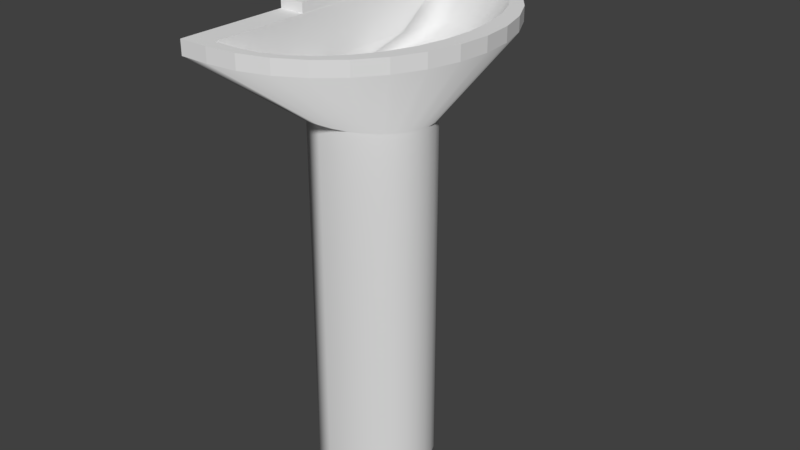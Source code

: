 # Source: Sink.blend  (saved by Blender 2.78.0; exported with 4.5.12 LTS)
import bpy
from mathutils import Matrix  # noqa: F401  (used for matrix-valued properties, if any)

bpy.ops.wm.read_factory_settings(use_empty=True)
scene = bpy.context.scene
scene.name = 'Scene'

# ---- collections
col_collection_1 = bpy.data.collections.new('Collection 1'); scene.collection.children.link(col_collection_1)

# ---- materials (node trees are filled in below, after node groups)
mat_sinktex = bpy.data.materials.new('SinkTex')
mat_sinktex.alpha_threshold = 0.0
mat_sinktex.use_transparent_shadow = False
mat_sinktex.roughness = 0.5
mat_taptex = bpy.data.materials.new('TapTex')
mat_taptex.alpha_threshold = 0.0
mat_taptex.use_transparent_shadow = False
mat_taptex.roughness = 0.5

# ---- material node trees

# ---- world
world_world = bpy.data.worlds.new('World'); scene.world = world_world
world_world.color = (0.05088, 0.05088, 0.05088)
world_world.use_sun_shadow = False
world_world.sun_shadow_jitter_overblur = 0.0
world_world.cycles.sampling_method = 'MANUAL'

# ---- meshes
me_circle = bpy.data.meshes.new('Circle')
me_circle.from_pydata([(-0.3841, 72.13, 0.0), (-19.89, 72.12, 0.0), (97.69, 14.07, 48.87), (99.62, 8.358e-05, 48.87), (97.69, -14.07, 48.87), (92.0, -27.6, 48.87), (82.76, -40.08, 48.87), (70.33, -51.01, 48.87), (55.17, -59.98, 48.87), (37.88, -66.64, 48.87), (19.12, -70.75, 48.87), (-0.3841, -72.13, 48.87), (-19.89, -72.12, 48.87), (-19.89, 72.12, 48.87), (-0.3841, 72.13, 48.87), (-19.89, -72.12, 0.0), (-0.3841, -72.13, 0.0), (19.12, -70.75, 0.0), (37.88, -66.64, 0.0), (55.17, -59.98, 0.0), (70.33, -51.01, 0.0), (82.76, -40.08, 0.0), (92.0, -27.6, 0.0), (97.69, -14.07, 0.0), (99.62, 8.358e-05, 0.0), (97.69, 14.07, 0.0), (92.0, 27.6, 0.0), (82.76, 40.08, 0.0), (70.33, 51.01, 0.0), (55.17, 59.98, 0.0), (37.88, 66.64, 0.0), (19.12, 70.75, 0.0), (92.0, 27.6, 48.87), (82.76, 40.08, 48.87), (70.33, 51.01, 48.87), (55.17, 59.98, 48.87), (37.88, 66.64, 48.87), (19.12, 70.75, 48.87), (173.5, 39.26, 59.54), (177.4, 0.0001426, 59.54), (173.5, -39.26, 59.54), (162.1, -77.02, 59.54), (143.5, -111.8, 59.54), (118.5, -142.3, 59.54), (87.97, -167.3, 59.54), (53.18, -185.9, 59.54), (15.42, -197.4, 59.54), (-23.84, -201.3, 59.54), (-63.1, -201.2, 59.54), (-63.1, 201.2, 59.54), (-23.84, 201.3, 59.54), (162.1, 77.02, 59.54), (143.5, 111.8, 59.54), (118.5, 142.3, 59.54), (87.97, 167.3, 59.54), (53.18, 185.9, 59.54), (15.42, 197.4, 59.54), (173.5, 39.26, 61.47), (177.4, 0.0001426, 61.47), (173.5, -39.26, 61.47), (162.1, -77.02, 61.47), (143.5, -111.8, 61.47), (118.5, -142.3, 61.47), (87.97, -167.3, 61.47), (53.18, -185.9, 61.47), (15.42, -197.4, 61.47), (-23.84, -201.3, 61.47), (-63.1, -201.2, 61.47), (-63.1, 201.2, 61.47), (-23.84, 201.3, 61.47), (162.1, 77.02, 61.47), (143.5, 111.8, 61.47), (118.5, 142.3, 61.47), (87.97, 167.3, 61.47), (53.18, 185.9, 61.47), (15.42, 197.4, 61.47), (150.6, 36.16, 61.47), (153.6, 0.000135, 61.47), (150.6, -36.16, 61.47), (142.0, -70.94, 61.47), (127.9, -103.0, 61.47), (109.0, -131.1, 61.47), (85.93, -154.1, 61.47), (59.61, -171.3, 61.47), (31.06, -181.8, 61.47), (1.361, -185.4, 61.47), (-28.33, -185.3, 61.47), (-28.33, 185.3, 61.47), (1.361, 185.4, 61.47), (142.0, 70.94, 61.47), (127.9, 103.0, 61.47), (109.0, 131.1, 61.47), (85.93, 154.1, 61.47), (59.61, 171.3, 61.47), (31.06, 181.8, 61.47), (127.5, 24.37, 56.8), (129.4, 0.0001054, 56.8), (127.5, -24.37, 56.8), (121.6, -47.81, 56.8), (112.2, -69.4, 56.8), (99.4, -88.33, 56.8), (83.85, -103.9, 56.8), (66.12, -115.4, 56.8), (46.88, -122.5, 56.8), (26.87, -124.9, 56.8), (-28.31, -124.9, 56.8), (-28.32, 124.9, 56.8), (26.87, 124.9, 56.8), (121.6, 47.81, 56.8), (112.2, 69.4, 56.8), (99.4, 88.33, 56.8), (83.85, 103.9, 56.8), (66.12, 115.4, 56.8), (46.88, 122.5, 56.8), (98.89, 19.94, 55.03), (100.5, 9.476e-05, 55.03), (98.89, -19.94, 55.03), (94.11, -39.12, 55.03), (86.36, -56.79, 55.03), (75.92, -72.28, 55.03), (63.2, -84.99, 55.03), (48.69, -94.43, 55.03), (32.95, -100.2, 55.03), (16.57, -102.2, 55.03), (-28.58, -102.2, 55.03), (-28.58, 102.2, 55.03), (16.57, 102.2, 55.03), (94.11, 39.12, 55.03), (86.36, 56.79, 55.03), (75.92, 72.28, 55.03), (63.2, 84.99, 55.03), (48.69, 94.43, 55.03), (32.95, 100.2, 55.03), (27.45, 8.694, 53.61), (28.16, 6.531e-05, 53.61), (27.45, -8.693, 53.61), (25.37, -17.05, 53.61), (21.99, -24.76, 53.61), (17.44, -31.51, 53.61), (11.89, -37.05, 53.61), (5.569, -41.17, 53.61), (-1.296, -43.7, 53.61), (-8.434, -44.56, 53.61), (-28.12, -44.55, 53.61), (-28.12, 44.55, 53.61), (-8.434, 44.56, 53.61), (25.37, 17.05, 53.61), (21.99, 24.76, 53.61), (17.44, 31.51, 53.61), (11.89, 37.05, 53.61), (5.568, 41.17, 53.61), (-1.296, 43.7, 53.61), (19.02, 4.71, 53.61), (19.4, 5.543e-05, 53.61), (19.02, -4.71, 53.61), (17.89, -9.239, 53.61), (16.06, -13.41, 53.61), (13.59, -17.07, 53.61), (10.59, -20.07, 53.61), (7.162, -22.3, 53.61), (3.444, -23.68, 53.61), (-0.424, -24.14, 53.61), (-11.09, -24.14, 53.61), (-11.09, 24.14, 53.61), (-0.424, 24.14, 53.61), (17.89, 9.239, 53.61), (16.06, 13.41, 53.61), (13.59, 17.07, 53.61), (10.59, 20.07, 53.61), (7.162, 22.3, 53.61), (3.444, 23.68, 53.61), (19.02, 4.71, 50.67), (19.4, 5.543e-05, 50.67), (19.02, -4.71, 50.67), (17.89, -9.239, 50.67), (16.06, -13.41, 50.67), (13.59, -17.07, 50.67), (10.59, -20.07, 50.67), (7.162, -22.3, 50.67), (3.444, -23.68, 50.67), (-0.424, -24.14, 50.67), (-11.09, -24.14, 50.67), (-11.09, 24.14, 50.67), (-0.424, 24.14, 50.67), (17.89, 9.239, 50.67), (16.06, 13.41, 50.67), (13.59, 17.07, 50.67), (10.59, 20.07, 50.67), (7.162, 22.3, 50.67), (3.444, 23.68, 50.67), (7.139, 3.868, 49.96), (7.519, -0.842, 49.96), (7.139, -5.552, 49.96), (6.01, -10.08, 49.96), (4.178, -14.25, 49.96), (1.713, -17.91, 49.96), (-1.291, -20.92, 49.96), (-4.718, -23.15, 49.96), (-8.437, -24.52, 49.96), (-12.3, -24.98, 49.96), (-17.48, -24.98, 49.96), (-17.48, 23.3, 49.96), (-12.3, 23.3, 49.96), (6.01, 8.397, 49.96), (4.178, 12.57, 49.96), (1.713, 16.23, 49.96), (-1.291, 19.23, 49.96), (-4.718, 21.46, 49.96), (-8.437, 22.84, 49.96), (23.12, 3.868, 48.9), (23.5, -0.842, 48.9), (23.12, -5.552, 48.9), (22.0, -10.08, 48.9), (20.16, -14.25, 48.9), (17.7, -17.91, 48.9), (14.69, -20.92, 48.9), (11.27, -23.15, 48.9), (7.547, -24.52, 48.9), (3.68, -24.98, 48.9), (-6.984, -24.98, 48.9), (-6.984, 23.3, 48.9), (3.68, 23.3, 48.9), (22.0, 8.397, 48.9), (20.16, 12.57, 48.9), (17.7, 16.23, 48.9), (14.69, 19.23, 48.9), (11.27, 21.46, 48.9), (7.547, 22.84, 48.9)], [], [(1, 0, 31, 30, 29, 28, 27, 26, 25, 24, 23, 22, 21, 20, 19, 18, 17, 16, 15), (13, 12, 48, 49), (27, 28, 34, 33), (20, 21, 6, 7), (28, 29, 35, 34), (21, 22, 5, 6), (1, 15, 12, 13), (29, 30, 36, 35), (22, 23, 4, 5), (0, 1, 13, 14), (15, 16, 11, 12), (30, 31, 37, 36), (23, 24, 3, 4), (16, 17, 10, 11), (31, 0, 14, 37), (24, 25, 2, 3), (17, 18, 9, 10), (25, 26, 32, 2), (18, 19, 8, 9), (26, 27, 33, 32), (19, 20, 7, 8), (6, 5, 41, 42), (35, 36, 55, 54), (14, 13, 49, 50), (7, 6, 42, 43), (36, 37, 56, 55), (8, 7, 43, 44), (37, 14, 50, 56), (9, 8, 44, 45), (2, 32, 51, 38), (10, 9, 45, 46), (3, 2, 38, 39), (32, 33, 52, 51), (11, 10, 46, 47), (4, 3, 39, 40), (33, 34, 53, 52), (12, 11, 47, 48), (5, 4, 40, 41), (34, 35, 54, 53), (45, 44, 63, 64), (38, 51, 70, 57), (53, 54, 73, 72), (46, 45, 64, 65), (39, 38, 57, 58), (54, 55, 74, 73), (47, 46, 65, 66), (40, 39, 58, 59), (55, 56, 75, 74), (48, 47, 66, 67), (41, 40, 59, 60), (56, 50, 69, 75), (49, 48, 67, 68), (42, 41, 60, 61), (50, 49, 68, 69), (43, 42, 61, 62), (51, 52, 71, 70), (44, 43, 62, 63), (52, 53, 72, 71), (63, 62, 81, 82), (71, 72, 91, 90), (64, 63, 82, 83), (57, 70, 89, 76), (72, 73, 92, 91), (65, 64, 83, 84), (58, 57, 76, 77), (73, 74, 93, 92), (66, 65, 84, 85), (59, 58, 77, 78), (74, 75, 94, 93), (67, 66, 85, 86), (60, 59, 78, 79), (75, 69, 88, 94), (68, 67, 86, 87), (61, 60, 79, 80), (69, 68, 87, 88), (62, 61, 80, 81), (70, 71, 90, 89), (81, 80, 99, 100), (89, 90, 109, 108), (82, 81, 100, 101), (90, 91, 110, 109), (83, 82, 101, 102), (76, 89, 108, 95), (91, 92, 111, 110), (84, 83, 102, 103), (77, 76, 95, 96), (92, 93, 112, 111), (85, 84, 103, 104), (78, 77, 96, 97), (93, 94, 113, 112), (86, 85, 104, 105), (79, 78, 97, 98), (94, 88, 107, 113), (87, 86, 105, 106), (80, 79, 98, 99), (88, 87, 106, 107), (99, 98, 117, 118), (107, 106, 125, 126), (100, 99, 118, 119), (108, 109, 128, 127), (101, 100, 119, 120), (109, 110, 129, 128), (102, 101, 120, 121), (95, 108, 127, 114), (110, 111, 130, 129), (103, 102, 121, 122), (96, 95, 114, 115), (111, 112, 131, 130), (104, 103, 122, 123), (97, 96, 115, 116), (112, 113, 132, 131), (105, 104, 123, 124), (98, 97, 116, 117), (113, 107, 126, 132), (106, 105, 124, 125), (117, 116, 135, 136), (132, 126, 145, 151), (125, 124, 143, 144), (118, 117, 136, 137), (126, 125, 144, 145), (119, 118, 137, 138), (127, 128, 147, 146), (120, 119, 138, 139), (128, 129, 148, 147), (121, 120, 139, 140), (114, 127, 146, 133), (129, 130, 149, 148), (122, 121, 140, 141), (115, 114, 133, 134), (130, 131, 150, 149), (123, 122, 141, 142), (116, 115, 134, 135), (131, 132, 151, 150), (124, 123, 142, 143), (135, 134, 153, 154), (150, 151, 170, 169), (143, 142, 161, 162), (136, 135, 154, 155), (151, 145, 164, 170), (144, 143, 162, 163), (137, 136, 155, 156), (145, 144, 163, 164), (138, 137, 156, 157), (146, 147, 166, 165), (139, 138, 157, 158), (147, 148, 167, 166), (140, 139, 158, 159), (133, 146, 165, 152), (148, 149, 168, 167), (141, 140, 159, 160), (134, 133, 152, 153), (149, 150, 169, 168), (142, 141, 160, 161), (153, 152, 171, 172), (168, 169, 188, 187), (161, 160, 179, 180), (154, 153, 172, 173), (169, 170, 189, 188), (162, 161, 180, 181), (155, 154, 173, 174), (170, 164, 183, 189), (163, 162, 181, 182), (156, 155, 174, 175), (164, 163, 182, 183), (157, 156, 175, 176), (165, 166, 185, 184), (158, 157, 176, 177), (166, 167, 186, 185), (159, 158, 177, 178), (152, 165, 184, 171), (167, 168, 187, 186), (160, 159, 178, 179), (171, 184, 203, 190), (186, 187, 206, 205), (179, 178, 197, 198), (172, 171, 190, 191), (187, 188, 207, 206), (180, 179, 198, 199), (173, 172, 191, 192), (188, 189, 208, 207), (181, 180, 199, 200), (174, 173, 192, 193), (189, 183, 202, 208), (182, 181, 200, 201), (175, 174, 193, 194), (183, 182, 201, 202), (176, 175, 194, 195), (184, 185, 204, 203), (177, 176, 195, 196), (185, 186, 205, 204), (178, 177, 196, 197), (204, 205, 224, 223), (197, 196, 215, 216), (190, 203, 222, 209), (205, 206, 225, 224), (198, 197, 216, 217), (191, 190, 209, 210), (206, 207, 226, 225), (199, 198, 217, 218), (192, 191, 210, 211), (207, 208, 227, 226), (200, 199, 218, 219), (193, 192, 211, 212), (208, 202, 221, 227), (201, 200, 219, 220), (194, 193, 212, 213), (202, 201, 220, 221), (195, 194, 213, 214), (203, 204, 223, 222), (196, 195, 214, 215), (222, 223, 224, 225, 226, 227, 221, 220, 219, 218, 217, 216, 215, 214, 213, 212, 211, 210, 209)])
me_circle.polygons.foreach_set('use_smooth', [0, 0, 1, 1, 1, 1, 0, 1, 1, 1, 1, 1, 1, 1, 1, 1, 1, 1, 1, 1, 1, 1, 1, 1, 1, 1, 1, 1, 1, 1, 1, 1, 1, 1, 1, 1, 1, 1, 1, 0, 0, 0, 0, 0, 0, 0, 0, 0, 0, 0, 0, 0, 0, 0, 0, 0, 0, 0, 0, 0, 0, 0, 0, 0, 0, 0, 0, 0, 0, 0, 0, 0, 0, 0, 0, 0, 0, 1, 1, 1, 1, 1, 1, 1, 1, 1, 1, 1, 1, 1, 1, 1, 1, 0, 1, 1, 1, 1, 1, 1, 1, 1, 1, 1, 1, 1, 1, 1, 1, 1, 1, 1, 1, 1, 0, 1, 1, 0, 1, 1, 1, 1, 1, 1, 1, 1, 1, 1, 1, 1, 1, 1, 1, 1, 1, 1, 1, 1, 1, 1, 1, 1, 1, 1, 1, 1, 1, 1, 1, 1, 1, 1, 1, 0, 0, 1, 0, 0, 1, 1, 0, 0, 1, 0, 1, 0, 1, 0, 1, 0, 0, 1, 1, 0, 1, 1, 0, 1, 1, 0, 1, 1, 0, 0, 1, 0, 1, 1, 1, 0, 1, 0, 0, 0, 0, 0, 0, 0, 0, 0, 0, 1, 0, 0, 1, 0, 0, 0, 0, 0, 1])
_uv = me_circle.uv_layers.new(name='UVMap')
_uv.uv.foreach_set('vector', [0.1669, 0.8343, 0.1396, 0.8343, 0.1124, 0.8322, 0.08619, 0.8259, 0.06205, 0.8158, 0.0409, 0.8021, 0.02353, 0.7854, 0.01063, 0.7664, 0.002683, 0.7457, 0.0, 0.7243, 0.002683, 0.7028, 0.01063, 0.6821, 0.02353, 0.6631, 0.0409, 0.6464, 0.06205, 0.6327, 0.08619, 0.6226, 0.1124, 0.6163, 0.1396, 0.6142, 0.1669, 0.6142, 0.926, 0.4171, 0.926, 0.197, 0.9863, 0.0, 0.9863, 0.6141, 0.2351, 0.7756, 0.2351, 0.7548, 0.3034, 0.7548, 0.3034, 0.7756, 0.1669, 0.6351, 0.1669, 0.6142, 0.2351, 0.6142, 0.2351, 0.6351, 0.2351, 0.7548, 0.2351, 0.7301, 0.3034, 0.7301, 0.3034, 0.7548, 0.3037, 0.7365, 0.3035, 0.7175, 0.3717, 0.7175, 0.3719, 0.7365, 0.6715, 0.7853, 0.6715, 0.5657, 0.7397, 0.5657, 0.7397, 0.7853, 0.2351, 0.7301, 0.2351, 0.7027, 0.3034, 0.7027, 0.3034, 0.7301, 0.3035, 0.7175, 0.3034, 0.6968, 0.3716, 0.6968, 0.3717, 0.7175, 0.2351, 0.6437, 0.2351, 0.6142, 0.3034, 0.6142, 0.3034, 0.6437, 0.1669, 0.7756, 0.1669, 0.7461, 0.2351, 0.7461, 0.2351, 0.7756, 0.2351, 0.7027, 0.2351, 0.6735, 0.3034, 0.6735, 0.3034, 0.7027, 0.3034, 0.6968, 0.3034, 0.6753, 0.3716, 0.6753, 0.3716, 0.6968, 0.1669, 0.7461, 0.1669, 0.7163, 0.2351, 0.7163, 0.2351, 0.7461, 0.2351, 0.6735, 0.2351, 0.6437, 0.3034, 0.6437, 0.3034, 0.6735, 0.3034, 0.6753, 0.3034, 0.6539, 0.3716, 0.6539, 0.3716, 0.6753, 0.1669, 0.7163, 0.1669, 0.6871, 0.2351, 0.6871, 0.2351, 0.7163, 0.3034, 0.6539, 0.3035, 0.6332, 0.3717, 0.6332, 0.3716, 0.6539, 0.1669, 0.6871, 0.1669, 0.6597, 0.2351, 0.6597, 0.2351, 0.6871, 0.3035, 0.6332, 0.3037, 0.6142, 0.3719, 0.6142, 0.3717, 0.6332, 0.1669, 0.6597, 0.1669, 0.6351, 0.2351, 0.6351, 0.2351, 0.6597, 0.1322, 0.2459, 0.1193, 0.265, 0.02139, 0.1896, 0.04736, 0.1365, 0.1707, 0.3986, 0.1948, 0.4088, 0.1735, 0.5908, 0.1249, 0.5624, 0.2483, 0.4172, 0.2755, 0.4171, 0.3358, 0.6141, 0.281, 0.6142, 0.1495, 0.2293, 0.1322, 0.2459, 0.04736, 0.1365, 0.0823, 0.08995, 0.1948, 0.4088, 0.221, 0.415, 0.2262, 0.6083, 0.1735, 0.5908, 0.1707, 0.2156, 0.1495, 0.2293, 0.0823, 0.08995, 0.1249, 0.05175, 0.221, 0.415, 0.2483, 0.4172, 0.281, 0.6142, 0.2262, 0.6083, 0.1948, 0.2054, 0.1707, 0.2156, 0.1249, 0.05175, 0.1735, 0.02338, 0.1113, 0.3286, 0.1193, 0.3492, 0.02139, 0.4246, 0.005399, 0.367, 0.221, 0.1991, 0.1948, 0.2054, 0.1735, 0.02338, 0.2262, 0.005901, 0.1086, 0.3071, 0.1113, 0.3286, 0.005399, 0.367, 0.0, 0.3071, 0.1193, 0.3492, 0.1322, 0.3682, 0.04736, 0.4777, 0.02139, 0.4246, 0.2483, 0.197, 0.221, 0.1991, 0.2262, 0.005901, 0.281, 0.0, 0.1113, 0.2856, 0.1086, 0.3071, 0.0, 0.3071, 0.005399, 0.2472, 0.1322, 0.3682, 0.1495, 0.3849, 0.0823, 0.5242, 0.04736, 0.4777, 0.2755, 0.197, 0.2483, 0.197, 0.281, 0.0, 0.3358, 4.445e-05, 0.1193, 0.265, 0.1113, 0.2856, 0.005399, 0.2472, 0.02139, 0.1896, 0.1495, 0.3849, 0.1707, 0.3986, 0.1249, 0.5624, 0.0823, 0.5242, 0.7434, 0.6727, 0.7435, 0.6166, 0.7462, 0.6166, 0.7462, 0.6727, 0.7398, 0.7229, 0.74, 0.6653, 0.7427, 0.6653, 0.7425, 0.7229, 0.7462, 0.8517, 0.7462, 0.8008, 0.7489, 0.8008, 0.7489, 0.8517, 0.7434, 0.7321, 0.7434, 0.6727, 0.7462, 0.6727, 0.7462, 0.7321, 0.7397, 0.7829, 0.7398, 0.7229, 0.7425, 0.7229, 0.7424, 0.7829, 0.7462, 0.8008, 0.7462, 0.7447, 0.7489, 0.7447, 0.7489, 0.8008, 0.7435, 0.7922, 0.7434, 0.7321, 0.7462, 0.7321, 0.7462, 0.7922, 0.7398, 0.8428, 0.7397, 0.7829, 0.7424, 0.7829, 0.7425, 0.8428, 0.7462, 0.7447, 0.7462, 0.6853, 0.7489, 0.6853, 0.7489, 0.7447, 0.7435, 0.8517, 0.7435, 0.7922, 0.7462, 0.7922, 0.7462, 0.8517, 0.74, 0.9004, 0.7398, 0.8428, 0.7425, 0.8428, 0.7427, 0.9004, 0.7462, 0.6853, 0.7462, 0.6252, 0.7489, 0.6252, 0.7489, 0.6853, 0.9973, 0.6128, 0.9973, 2.328e-08, 1.0, 0.0, 1.0, 0.6128, 0.7403, 0.9535, 0.74, 0.9004, 0.7427, 0.9004, 0.743, 0.9535, 0.7462, 0.6252, 0.7462, 0.5657, 0.7489, 0.5657, 0.7489, 0.6252, 0.7407, 1.0, 0.7403, 0.9535, 0.743, 0.9535, 0.7434, 1.0, 0.74, 0.6653, 0.7403, 0.6122, 0.743, 0.6122, 0.7427, 0.6653, 0.7435, 0.6166, 0.7435, 0.5657, 0.7462, 0.5657, 0.7462, 0.6166, 0.7403, 0.6122, 0.7407, 0.5657, 0.7434, 0.5657, 0.743, 0.6122, 0.4607, 0.5624, 0.4181, 0.5242, 0.4313, 0.5071, 0.4635, 0.5423, 0.3832, 0.1365, 0.4181, 0.08996, 0.4313, 0.1071, 0.4049, 0.15, 0.5092, 0.5908, 0.4607, 0.5624, 0.4635, 0.5423, 0.5002, 0.5684, 0.3412, 0.2472, 0.3572, 0.1896, 0.3853, 0.1989, 0.3732, 0.2519, 0.4181, 0.08996, 0.4607, 0.05176, 0.4635, 0.07192, 0.4313, 0.1071, 0.5619, 0.6083, 0.5092, 0.5908, 0.5002, 0.5684, 0.5401, 0.5845, 0.3358, 0.3071, 0.3412, 0.2472, 0.3732, 0.2519, 0.3691, 0.3071, 0.4607, 0.05176, 0.5092, 0.02338, 0.5002, 0.04578, 0.4635, 0.07192, 0.6167, 0.6142, 0.5619, 0.6083, 0.5401, 0.5845, 0.5815, 0.5899, 0.3412, 0.367, 0.3358, 0.3071, 0.3691, 0.3071, 0.3732, 0.3623, 0.5092, 0.02338, 0.5619, 0.005904, 0.5401, 0.02968, 0.5002, 0.04578, 0.6715, 0.6141, 0.6167, 0.6142, 0.5815, 0.5899, 0.623, 0.5899, 0.3572, 0.4246, 0.3412, 0.367, 0.3732, 0.3623, 0.3853, 0.4153, 0.5619, 0.005904, 0.6167, 0.0, 0.5815, 0.02424, 0.5401, 0.02968, 0.6715, 4.109e-05, 0.6715, 0.6141, 0.623, 0.5899, 0.623, 0.02428, 0.3832, 0.4777, 0.3572, 0.4246, 0.3853, 0.4153, 0.4049, 0.4642, 0.6167, 0.0, 0.6715, 4.109e-05, 0.623, 0.02428, 0.5815, 0.02424, 0.4181, 0.5242, 0.3832, 0.4777, 0.4049, 0.4642, 0.4313, 0.5071, 0.3572, 0.1896, 0.3832, 0.1365, 0.4049, 0.15, 0.3853, 0.1989, 0.7337, 0.4829, 0.7073, 0.44, 0.7295, 0.3888, 0.7473, 0.4177, 0.6877, 0.1746, 0.7073, 0.1257, 0.7295, 0.177, 0.7163, 0.2099, 0.7659, 0.518, 0.7337, 0.4829, 0.7473, 0.4177, 0.769, 0.4414, 0.7073, 0.1257, 0.7337, 0.08286, 0.7473, 0.1481, 0.7295, 0.177, 0.8026, 0.5442, 0.7659, 0.518, 0.769, 0.4414, 0.7937, 0.459, 0.6756, 0.2277, 0.6877, 0.1746, 0.7163, 0.2099, 0.7081, 0.2457, 0.7337, 0.08286, 0.7659, 0.04768, 0.769, 0.1244, 0.7473, 0.1481, 0.8425, 0.5603, 0.8026, 0.5442, 0.7937, 0.459, 0.8206, 0.4698, 0.6715, 0.2829, 0.6756, 0.2277, 0.7081, 0.2457, 0.7054, 0.2829, 0.7659, 0.04768, 0.8026, 0.02154, 0.7937, 0.1068, 0.769, 0.1244, 0.8839, 0.5657, 0.8425, 0.5603, 0.8206, 0.4698, 0.8485, 0.4735, 0.6756, 0.338, 0.6715, 0.2829, 0.7054, 0.2829, 0.7081, 0.3201, 0.8026, 0.02154, 0.8425, 0.005438, 0.8206, 0.09592, 0.7937, 0.1068, 0.9254, 0.5657, 0.8839, 0.5657, 0.8485, 0.4735, 0.9255, 0.4735, 0.6877, 0.3911, 0.6756, 0.338, 0.7081, 0.3201, 0.7163, 0.3558, 0.8425, 0.005438, 0.8839, 0.0, 0.8485, 0.09225, 0.8206, 0.09592, 0.9973, 0.0, 0.9973, 0.5656, 0.9908, 0.4734, 0.9908, 0.09222, 0.7073, 0.44, 0.6877, 0.3911, 0.7163, 0.3558, 0.7295, 0.3888, 0.8839, 0.0, 0.9254, 3.842e-05, 0.9255, 0.09227, 0.8485, 0.09225, 0.7295, 0.3888, 0.7163, 0.3558, 0.7547, 0.3426, 0.7656, 0.3695, 0.8485, 0.09225, 0.9255, 0.09227, 0.926, 0.1269, 0.863, 0.1269, 0.7473, 0.4177, 0.7295, 0.3888, 0.7656, 0.3695, 0.7801, 0.3932, 0.7163, 0.2099, 0.7295, 0.177, 0.7656, 0.1962, 0.7547, 0.2232, 0.769, 0.4414, 0.7473, 0.4177, 0.7801, 0.3932, 0.7979, 0.4126, 0.7295, 0.177, 0.7473, 0.1481, 0.7801, 0.1726, 0.7656, 0.1962, 0.7937, 0.459, 0.769, 0.4414, 0.7979, 0.4126, 0.8181, 0.427, 0.7081, 0.2457, 0.7163, 0.2099, 0.7547, 0.2232, 0.7481, 0.2525, 0.7473, 0.1481, 0.769, 0.1244, 0.7979, 0.1532, 0.7801, 0.1726, 0.8206, 0.4698, 0.7937, 0.459, 0.8181, 0.427, 0.8401, 0.4358, 0.7054, 0.2829, 0.7081, 0.2457, 0.7481, 0.2525, 0.7458, 0.2829, 0.769, 0.1244, 0.7937, 0.1068, 0.8181, 0.1388, 0.7979, 0.1532, 0.8485, 0.4735, 0.8206, 0.4698, 0.8401, 0.4358, 0.863, 0.4388, 0.7081, 0.3201, 0.7054, 0.2829, 0.7458, 0.2829, 0.7481, 0.3133, 0.7937, 0.1068, 0.8206, 0.09592, 0.8401, 0.1299, 0.8181, 0.1388, 0.9255, 0.4735, 0.8485, 0.4735, 0.863, 0.4388, 0.926, 0.4388, 0.7163, 0.3558, 0.7081, 0.3201, 0.7481, 0.3133, 0.7547, 0.3426, 0.8206, 0.09592, 0.8485, 0.09225, 0.863, 0.1269, 0.8401, 0.1299, 0.9908, 0.09222, 0.9908, 0.4734, 0.9883, 0.4388, 0.9883, 0.1269, 0.7547, 0.3426, 0.7481, 0.3133, 0.8478, 0.2961, 0.8507, 0.3089, 0.8401, 0.1299, 0.863, 0.1269, 0.8979, 0.2149, 0.888, 0.2162, 0.9883, 0.1269, 0.9883, 0.4388, 0.9863, 0.3508, 0.9863, 0.2148, 0.7656, 0.3695, 0.7547, 0.3426, 0.8507, 0.3089, 0.8555, 0.3207, 0.863, 0.1269, 0.926, 0.1269, 0.9254, 0.2149, 0.8979, 0.2149, 0.7801, 0.3932, 0.7656, 0.3695, 0.8555, 0.3207, 0.8618, 0.331, 0.7547, 0.2232, 0.7656, 0.1962, 0.8555, 0.2451, 0.8507, 0.2569, 0.7979, 0.4126, 0.7801, 0.3932, 0.8618, 0.331, 0.8696, 0.3394, 0.7656, 0.1962, 0.7801, 0.1726, 0.8618, 0.2348, 0.8555, 0.2451, 0.8181, 0.427, 0.7979, 0.4126, 0.8696, 0.3394, 0.8784, 0.3457, 0.7481, 0.2525, 0.7547, 0.2232, 0.8507, 0.2569, 0.8478, 0.2696, 0.7801, 0.1726, 0.7979, 0.1532, 0.8696, 0.2263, 0.8618, 0.2348, 0.8401, 0.4358, 0.8181, 0.427, 0.8784, 0.3457, 0.888, 0.3496, 0.7458, 0.2829, 0.7481, 0.2525, 0.8478, 0.2696, 0.8469, 0.2829, 0.7979, 0.1532, 0.8181, 0.1388, 0.8784, 0.2201, 0.8696, 0.2263, 0.863, 0.4388, 0.8401, 0.4358, 0.888, 0.3496, 0.8979, 0.3509, 0.7481, 0.3133, 0.7458, 0.2829, 0.8469, 0.2829, 0.8478, 0.2961, 0.8181, 0.1388, 0.8401, 0.1299, 0.888, 0.2162, 0.8784, 0.2201, 0.926, 0.4388, 0.863, 0.4388, 0.8979, 0.3509, 0.9254, 0.3509, 0.8478, 0.2961, 0.8469, 0.2829, 0.8591, 0.2829, 0.8596, 0.2901, 0.8784, 0.2201, 0.888, 0.2162, 0.8814, 0.2467, 0.8762, 0.2488, 0.9254, 0.3509, 0.8979, 0.3509, 0.8867, 0.3197, 0.9016, 0.3197, 0.8507, 0.3089, 0.8478, 0.2961, 0.8596, 0.2901, 0.8612, 0.297, 0.888, 0.2162, 0.8979, 0.2149, 0.8867, 0.246, 0.8814, 0.2467, 0.9254, 0.2149, 0.9254, 0.3509, 0.9016, 0.3197, 0.9016, 0.246, 0.8555, 0.3207, 0.8507, 0.3089, 0.8612, 0.297, 0.8637, 0.3033, 0.8979, 0.2149, 0.9254, 0.2149, 0.9016, 0.246, 0.8867, 0.246, 0.8618, 0.331, 0.8555, 0.3207, 0.8637, 0.3033, 0.8672, 0.3089, 0.8507, 0.2569, 0.8555, 0.2451, 0.8637, 0.2624, 0.8612, 0.2688, 0.8696, 0.3394, 0.8618, 0.331, 0.8672, 0.3089, 0.8714, 0.3135, 0.8555, 0.2451, 0.8618, 0.2348, 0.8672, 0.2568, 0.8637, 0.2624, 0.8784, 0.3457, 0.8696, 0.3394, 0.8714, 0.3135, 0.8762, 0.3169, 0.8478, 0.2696, 0.8507, 0.2569, 0.8612, 0.2688, 0.8596, 0.2757, 0.8618, 0.2348, 0.8696, 0.2263, 0.8714, 0.2522, 0.8672, 0.2568, 0.888, 0.3496, 0.8784, 0.3457, 0.8762, 0.3169, 0.8814, 0.319, 0.8469, 0.2829, 0.8478, 0.2696, 0.8596, 0.2757, 0.8591, 0.2829, 0.8696, 0.2263, 0.8784, 0.2201, 0.8762, 0.2488, 0.8714, 0.2522, 0.8979, 0.3509, 0.888, 0.3496, 0.8814, 0.319, 0.8867, 0.3197, 0.5697, 0.6142, 0.5697, 0.6213, 0.5655, 0.6213, 0.5655, 0.6142, 0.5573, 0.6463, 0.5573, 0.6415, 0.5614, 0.6415, 0.5614, 0.6463, 0.5573, 0.632, 0.5573, 0.6378, 0.5532, 0.6378, 0.5532, 0.632, 0.5655, 0.6384, 0.5655, 0.6456, 0.5614, 0.6456, 0.5614, 0.6384, 0.5573, 0.6415, 0.5573, 0.6361, 0.5614, 0.6361, 0.5614, 0.6415, 0.5573, 0.6159, 0.5573, 0.632, 0.5532, 0.632, 0.5532, 0.6159, 0.5655, 0.6314, 0.5655, 0.6384, 0.5614, 0.6384, 0.5614, 0.6314, 0.5573, 0.6361, 0.5573, 0.6303, 0.5614, 0.6303, 0.5614, 0.6361, 0.5522, 0.6142, 0.5522, 0.6879, 0.5481, 0.6879, 0.5481, 0.6142, 0.5655, 0.6249, 0.5655, 0.6314, 0.5614, 0.6314, 0.5614, 0.6249, 0.5573, 0.6303, 0.5573, 0.6142, 0.5614, 0.6142, 0.5614, 0.6303, 0.5655, 0.6191, 0.5655, 0.6249, 0.5614, 0.6249, 0.5614, 0.6191, 0.5697, 0.6281, 0.5697, 0.6343, 0.5655, 0.6343, 0.5655, 0.6281, 0.5655, 0.6142, 0.5655, 0.6191, 0.5614, 0.6191, 0.5614, 0.6142, 0.5697, 0.6343, 0.5697, 0.6396, 0.5655, 0.6396, 0.5655, 0.6343, 0.5573, 0.6432, 0.5573, 0.6479, 0.5532, 0.6479, 0.5532, 0.6432, 0.5697, 0.6213, 0.5697, 0.6281, 0.5655, 0.6281, 0.5655, 0.6213, 0.5697, 0.6396, 0.5697, 0.6439, 0.5655, 0.6439, 0.5655, 0.6396, 0.5573, 0.6378, 0.5573, 0.6432, 0.5532, 0.6432, 0.5532, 0.6378, 0.479, 0.6524, 0.4794, 0.6453, 0.496, 0.6432, 0.4956, 0.6503, 0.4833, 0.6323, 0.4866, 0.627, 0.5032, 0.6249, 0.4998, 0.6302, 0.5078, 0.6905, 0.5023, 0.6895, 0.5188, 0.6874, 0.5243, 0.6884, 0.4797, 0.6596, 0.479, 0.6524, 0.4956, 0.6503, 0.4963, 0.6575, 0.4866, 0.627, 0.4907, 0.6227, 0.5073, 0.6205, 0.5032, 0.6249, 0.5532, 0.632, 0.5532, 0.6378, 0.5522, 0.62, 0.5522, 0.6142, 0.4815, 0.6665, 0.4797, 0.6596, 0.4963, 0.6575, 0.498, 0.6644, 0.4907, 0.6227, 0.4955, 0.6195, 0.512, 0.6174, 0.5073, 0.6205, 0.5333, 0.6877, 0.5481, 0.6888, 0.5315, 0.6888, 0.5243, 0.6883, 0.4842, 0.673, 0.4815, 0.6665, 0.498, 0.6644, 0.5007, 0.6709, 0.4955, 0.6195, 0.5007, 0.6177, 0.5172, 0.6156, 0.512, 0.6174, 0.538, 0.6142, 0.5333, 0.6877, 0.5243, 0.6883, 0.5291, 0.6148, 0.4878, 0.6787, 0.4842, 0.673, 0.5007, 0.6709, 0.5043, 0.6766, 0.5007, 0.6177, 0.5153, 0.6147, 0.5243, 0.6142, 0.5172, 0.6156, 0.4921, 0.6835, 0.4878, 0.6787, 0.5043, 0.6766, 0.5087, 0.6814, 0.4794, 0.6453, 0.4808, 0.6385, 0.4974, 0.6364, 0.496, 0.6432, 0.497, 0.6872, 0.4921, 0.6835, 0.5087, 0.6814, 0.5136, 0.6851, 0.4808, 0.6385, 0.4833, 0.6323, 0.4998, 0.6302, 0.4974, 0.6364, 0.5023, 0.6895, 0.497, 0.6872, 0.5136, 0.6851, 0.5188, 0.6874, 0.456, 0.6715, 0.4595, 0.6771, 0.4371, 0.6771, 0.4337, 0.6715, 0.4684, 0.617, 0.4637, 0.6204, 0.4413, 0.6204, 0.4461, 0.617, 0.4519, 0.6582, 0.4535, 0.6651, 0.4311, 0.6651, 0.4296, 0.6582, 0.4595, 0.6771, 0.4637, 0.6817, 0.4413, 0.6817, 0.4371, 0.6771, 0.4736, 0.6149, 0.4684, 0.617, 0.4461, 0.617, 0.4513, 0.6149, 0.4514, 0.651, 0.4519, 0.6582, 0.4296, 0.6582, 0.429, 0.651, 0.4637, 0.6817, 0.4684, 0.6851, 0.4461, 0.6851, 0.4413, 0.6817, 0.479, 0.6142, 0.4736, 0.6149, 0.4513, 0.6149, 0.4567, 0.6142, 0.4519, 0.6438, 0.4514, 0.651, 0.429, 0.651, 0.4296, 0.6438, 0.4684, 0.6851, 0.4736, 0.6872, 0.4513, 0.6872, 0.4461, 0.6851, 0.5702, 0.6142, 0.5706, 0.622, 0.5706, 0.6463, 0.5697, 0.6301, 0.4535, 0.6369, 0.4519, 0.6438, 0.4296, 0.6438, 0.4311, 0.6369, 0.4736, 0.6872, 0.479, 0.6879, 0.4567, 0.6879, 0.4513, 0.6872, 0.429, 0.6142, 0.429, 0.6879, 0.4144, 0.6879, 0.4144, 0.6142, 0.456, 0.6306, 0.4535, 0.6369, 0.4311, 0.6369, 0.4337, 0.6306, 0.5716, 0.6384, 0.5711, 0.6463, 0.5706, 0.6303, 0.5716, 0.6142, 0.4595, 0.625, 0.456, 0.6306, 0.4337, 0.6306, 0.4371, 0.625, 0.4535, 0.6651, 0.456, 0.6715, 0.4337, 0.6715, 0.4311, 0.6651, 0.4637, 0.6204, 0.4595, 0.625, 0.4371, 0.625, 0.4413, 0.6204, 0.374, 0.6369, 0.3766, 0.6306, 0.38, 0.625, 0.3842, 0.6204, 0.389, 0.617, 0.3942, 0.6149, 0.3996, 0.6142, 0.4144, 0.6142, 0.4144, 0.6879, 0.3996, 0.6879, 0.3942, 0.6872, 0.389, 0.6851, 0.3842, 0.6817, 0.38, 0.6771, 0.3766, 0.6715, 0.374, 0.6651, 0.3724, 0.6582, 0.3719, 0.651, 0.3724, 0.6438])
me_circle.materials.append(mat_sinktex)
me_circle.use_remesh_preserve_volume = False
me_circle.use_remesh_preserve_attributes = False
me_circle.use_mirror_vertex_groups = False
me_circle.update()
me_plane = bpy.data.meshes.new('Plane')
me_plane.from_pydata([(-100.0, -100.0, 0.0), (100.0, -100.0, 0.0), (-100.0, 100.0, 0.0), (100.0, 100.0, 0.0), (-100.0, -100.0, 2.5), (100.0, -100.0, 2.5), (-100.0, 100.0, 2.5), (100.0, 100.0, 2.5), (-100.0, -30.0, 0.0), (100.0, -30.0, 0.0), (-100.0, -30.0, 2.5), (100.0, -30.0, 2.5), (100.0, 30.0, 0.0), (100.0, 30.0, 2.5), (-100.0, 30.0, 0.0), (-100.0, 30.0, 2.5), (-40.0, -100.0, 0.0), (-40.0, 100.0, 0.0), (-40.0, -100.0, 2.5), (-40.0, 100.0, 2.5), (-40.0, -30.0, 2.5), (-40.0, -30.0, 0.0), (-40.0, 30.0, 2.5), (-40.0, 30.0, 0.0), (40.0, -100.0, 0.0), (40.0, -100.0, 2.5), (40.0, -30.0, 0.0), (40.0, 30.0, 0.0), (40.0, 100.0, 0.0), (40.0, 100.0, 2.5), (40.0, -30.0, 2.5), (40.0, 30.0, 2.5), (40.0, -30.0, 5.0), (-40.0, -30.0, 5.0), (40.0, 30.0, 5.0), (-40.0, 30.0, 5.0), (105.1, -30.0, 10.03), (25.13, -30.0, 10.03), (105.1, 30.0, 10.03), (25.13, 30.0, 10.03), (139.2, -30.0, 12.04), (139.4, -30.0, 14.01), (139.2, 30.0, 12.04), (139.4, 30.0, 14.01), (216.6, -30.0, 12.05), (216.8, -30.0, 14.02), (216.6, 30.0, 12.05), (216.8, 30.0, 14.02), (279.2, -30.0, 12.03), (279.4, -30.0, 14.0), (279.2, 30.0, 12.03), (279.4, 30.0, 14.0), (216.5, -30.0, 11.02), (216.5, 30.0, 11.02), (279.1, -30.0, 11.0), (279.1, 30.0, 11.0), (-100.0, -75.89, 0.0), (-100.0, -75.89, 2.5), (100.0, -75.89, 0.0), (100.0, -75.89, 2.5), (-40.0, -75.89, 0.0), (-40.0, -75.89, 2.5), (40.0, -75.89, 0.0), (40.0, -75.89, 2.5), (100.0, -52.94, 0.0), (100.0, -52.94, 2.5), (-40.0, -52.94, 2.5), (40.0, -52.94, 2.5), (-100.0, -52.94, 0.0), (-100.0, -52.94, 2.5), (-40.0, -52.94, 0.0), (40.0, -52.94, 0.0), (100.0, 75.0, 0.0), (100.0, 75.0, 2.5), (-100.0, 75.0, 0.0), (-100.0, 75.0, 2.5), (-40.0, 75.0, 2.5), (-40.0, 75.0, 0.0), (40.0, 75.0, 2.5), (40.0, 75.0, 0.0), (-100.0, 52.5, 0.0), (-100.0, 52.5, 2.5), (-40.0, 52.5, 0.0), (40.0, 52.5, 0.0), (100.0, 52.5, 0.0), (100.0, 52.5, 2.5), (-40.0, 52.5, 2.5), (40.0, 52.5, 2.5), (40.0, -75.89, 4.015), (-40.0, -75.89, 4.015), (-40.0, -52.94, 4.015), (40.0, -52.94, 4.015), (-40.0, 52.5, 4.015), (-40.0, 75.0, 4.015), (40.0, 52.5, 4.015), (40.0, 75.0, 4.015)], [], [(79, 28, 3, 72), (78, 73, 7, 29), (72, 3, 7, 73), (56, 0, 4, 57), (17, 2, 6, 19), (24, 1, 5, 25), (14, 8, 10, 15), (64, 9, 11, 65), (67, 65, 11, 30), (71, 26, 9, 64), (80, 14, 15, 81), (9, 12, 13, 11), (30, 11, 13, 31), (26, 27, 12, 9), (8, 14, 23, 21), (10, 20, 22, 15), (68, 8, 21, 70), (69, 66, 20, 10), (0, 16, 18, 4), (28, 17, 19, 29), (75, 76, 19, 6), (74, 2, 17, 77), (3, 28, 29, 7), (21, 23, 27, 26), (20, 30, 32, 33), (70, 21, 26, 71), (66, 67, 30, 20), (16, 24, 25, 18), (76, 78, 29, 19), (77, 17, 28, 79), (32, 34, 38, 36), (30, 31, 34, 32), (22, 20, 33, 35), (31, 22, 35, 34), (39, 37, 41, 43), (34, 35, 39, 38), (35, 33, 37, 39), (33, 32, 36, 37), (41, 40, 44, 45), (37, 36, 40, 41), (36, 38, 42, 40), (38, 39, 43, 42), (44, 46, 53, 52), (40, 42, 46, 44), (42, 43, 47, 46), (43, 41, 45, 47), (49, 48, 50, 51), (46, 47, 51, 50), (47, 45, 49, 51), (45, 44, 48, 49), (52, 53, 55, 54), (46, 50, 55, 53), (48, 44, 52, 54), (50, 48, 54, 55), (18, 25, 63, 61), (16, 60, 62, 24), (4, 18, 61, 57), (0, 56, 60, 16), (24, 62, 58, 1), (25, 5, 59, 63), (1, 58, 59, 5), (68, 56, 57, 69), (8, 68, 69, 10), (61, 63, 88, 89), (60, 70, 71, 62), (57, 61, 66, 69), (56, 68, 70, 60), (62, 71, 64, 58), (63, 59, 65, 67), (58, 64, 65, 59), (82, 77, 79, 83), (78, 76, 93, 95), (80, 74, 77, 82), (81, 86, 76, 75), (2, 74, 75, 6), (84, 72, 73, 85), (87, 85, 73, 78), (83, 79, 72, 84), (27, 83, 84, 12), (31, 13, 85, 87), (12, 84, 85, 13), (15, 22, 86, 81), (14, 80, 82, 23), (22, 31, 87, 86), (23, 82, 83, 27), (74, 80, 81, 75), (89, 88, 91, 90), (92, 94, 95, 93), (63, 67, 91, 88), (86, 87, 94, 92), (66, 61, 89, 90), (87, 78, 95, 94), (76, 86, 92, 93), (67, 66, 90, 91)])
_uv = me_plane.uv_layers.new(name='UVMap')
_uv.uv.foreach_set('vector', [0.6249, 0.4375, 0.6249, 0.5, 0.4807, 0.5, 0.4807, 0.4375, 0.1442, 0.0625, 0.0, 0.0625, 1.834e-08, 5.722e-08, 0.1442, 5.722e-08, 0.8543, 0.9375, 0.8543, 1.0, 0.8483, 1.0, 0.8483, 0.9375, 0.8483, 0.9397, 0.8483, 1.0, 0.8422, 1.0, 0.8422, 0.9397, 0.8422, 0.85, 0.8422, 1.0, 0.8362, 1.0, 0.8362, 0.85, 0.8362, 0.85, 0.8362, 1.0, 0.8302, 1.0, 0.8302, 0.85, 0.8483, 0.675, 0.8483, 0.825, 0.8422, 0.825, 0.8422, 0.675, 0.8543, 0.6176, 0.8543, 0.675, 0.8483, 0.675, 0.8483, 0.6176, 0.1442, 0.3824, 1.834e-08, 0.3824, 0.0, 0.325, 0.1442, 0.325, 0.6249, 0.1176, 0.6249, 0.175, 0.4807, 0.175, 0.4807, 0.1176, 0.8483, 0.6188, 0.8483, 0.675, 0.8422, 0.675, 0.8422, 0.6188, 0.8543, 0.675, 0.8543, 0.825, 0.8483, 0.825, 0.8483, 0.675, 0.1442, 0.325, 0.0, 0.325, 0.0, 0.175, 0.1442, 0.175, 0.6249, 0.175, 0.6249, 0.325, 0.4807, 0.325, 0.4807, 0.175, 0.9613, 0.175, 0.9613, 0.325, 0.8171, 0.325, 0.8171, 0.175, 0.4807, 0.325, 0.3365, 0.325, 0.3365, 0.175, 0.4807, 0.175, 0.9613, 0.1176, 0.9613, 0.175, 0.8171, 0.175, 0.8171, 0.1176, 0.4807, 0.3824, 0.3365, 0.3824, 0.3365, 0.325, 0.4807, 0.325, 0.8362, 0.5, 0.8362, 0.65, 0.8302, 0.65, 0.8302, 0.5, 0.8422, 0.65, 0.8422, 0.85, 0.8362, 0.85, 0.8362, 0.65, 0.4807, 0.0625, 0.3365, 0.0625, 0.3365, 1.907e-08, 0.4807, 0.0, 0.9613, 0.4375, 0.9613, 0.5, 0.8171, 0.5, 0.8171, 0.4375, 0.8422, 0.5, 0.8422, 0.65, 0.8362, 0.65, 0.8362, 0.5, 0.8171, 0.175, 0.8171, 0.325, 0.6249, 0.325, 0.6249, 0.175, 0.9874, 0.7989, 0.9807, 0.599, 0.9867, 0.5988, 0.9934, 0.7987, 0.8171, 0.1176, 0.8171, 0.175, 0.6249, 0.175, 0.6249, 0.1176, 0.3365, 0.3824, 0.1442, 0.3824, 0.1442, 0.325, 0.3365, 0.325, 0.8362, 0.65, 0.8362, 0.85, 0.8302, 0.85, 0.8302, 0.65, 0.3365, 0.0625, 0.1442, 0.0625, 0.1442, 5.722e-08, 0.3365, 1.907e-08, 0.8171, 0.4375, 0.8171, 0.5, 0.6249, 0.5, 0.6249, 0.4375, 0.4326, 0.7481, 0.2884, 0.7481, 0.2884, 0.5852, 0.4326, 0.5852, 0.4518, 0.6935, 0.4518, 0.8435, 0.4458, 0.8435, 0.4458, 0.6935, 0.4458, 0.6935, 0.4458, 0.8435, 0.4398, 0.8435, 0.4398, 0.6935, 0.9613, 0.1999, 0.968, 0.0, 0.974, 0.0002178, 0.9673, 0.2001, 0.1442, 0.5, 0.2884, 0.5, 0.2884, 0.7857, 0.1442, 0.7857, 0.9673, 0.2001, 0.974, 0.0002178, 0.9807, 0.1634, 0.974, 0.3633, 0.721, 0.6629, 0.5768, 0.6629, 0.5768, 0.5, 0.721, 0.5, 0.9934, 0.7987, 0.9867, 0.5988, 0.9933, 0.4357, 1.0, 0.6355, 1.0, 0.3497, 0.9953, 0.3504, 0.9888, 0.157, 0.9935, 0.1563, 1.0, 0.6355, 0.9933, 0.4357, 0.9953, 0.3504, 1.0, 0.3497, 0.4326, 0.5852, 0.2884, 0.5852, 0.2884, 0.5, 0.4326, 0.5, 0.974, 0.3633, 0.9807, 0.1634, 0.9807, 0.4492, 0.976, 0.4485, 0.4628, 0.8435, 0.4628, 0.6935, 0.4652, 0.6935, 0.4652, 0.8435, 0.5768, 0.6935, 0.4326, 0.6935, 0.4326, 0.5, 0.5768, 0.5, 0.976, 0.4485, 0.9807, 0.4492, 0.9742, 0.6426, 0.9695, 0.6419, 0.1442, 0.8499, 4.126e-08, 0.8499, 3.667e-08, 0.6564, 0.1442, 0.6564, 0.4326, 0.6935, 0.4374, 0.6935, 0.4374, 0.8435, 0.4326, 0.8435, 0.9695, 0.6419, 0.9742, 0.6426, 0.9689, 0.7989, 0.9642, 0.7983, 0.1442, 0.6564, 3.667e-08, 0.6564, 0.0, 0.5, 0.1442, 0.5, 0.9935, 0.1563, 0.9888, 0.157, 0.9835, 0.0006728, 0.9882, 0.0, 0.721, 0.8193, 0.5768, 0.8193, 0.5768, 0.6629, 0.721, 0.6629, 0.9695, 0.6419, 0.9642, 0.7983, 0.9617, 0.7979, 0.967, 0.6416, 0.9835, 0.0006728, 0.9888, 0.157, 0.9863, 0.1574, 0.9811, 0.001024, 0.4374, 0.8435, 0.4374, 0.6935, 0.4398, 0.6935, 0.4398, 0.8435, 0.3365, 0.5, 0.1442, 0.5, 0.1442, 0.4397, 0.3365, 0.4397, 0.8171, 0.0, 0.8171, 0.06028, 0.6249, 0.06028, 0.6249, 5.722e-08, 0.4807, 0.5, 0.3365, 0.5, 0.3365, 0.4397, 0.4807, 0.4397, 0.9613, 0.0, 0.9613, 0.06028, 0.8171, 0.06028, 0.8171, 0.0, 0.6249, 5.722e-08, 0.6249, 0.06028, 0.4807, 0.06028, 0.4807, 5.722e-08, 0.1442, 0.5, 3.667e-08, 0.5, 3.667e-08, 0.4397, 0.1442, 0.4397, 0.8543, 0.5, 0.8543, 0.5603, 0.8483, 0.5603, 0.8483, 0.5, 0.8483, 0.8824, 0.8483, 0.9397, 0.8422, 0.9397, 0.8422, 0.8824, 0.8483, 0.825, 0.8483, 0.8824, 0.8422, 0.8824, 0.8422, 0.825, 0.4518, 0.8935, 0.4518, 0.6935, 0.4555, 0.6935, 0.4555, 0.8935, 0.8171, 0.06028, 0.8171, 0.1176, 0.6249, 0.1176, 0.6249, 0.06028, 0.4807, 0.4397, 0.3365, 0.4397, 0.3365, 0.3824, 0.4807, 0.3824, 0.9613, 0.06028, 0.9613, 0.1176, 0.8171, 0.1176, 0.8171, 0.06028, 0.6249, 0.06028, 0.6249, 0.1176, 0.4807, 0.1176, 0.4807, 0.06028, 0.1442, 0.4397, 3.667e-08, 0.4397, 1.834e-08, 0.3824, 0.1442, 0.3824, 0.8543, 0.5603, 0.8543, 0.6176, 0.8483, 0.6176, 0.8483, 0.5603, 0.8171, 0.3812, 0.8171, 0.4375, 0.6249, 0.4375, 0.6249, 0.3813, 0.4628, 0.6935, 0.4628, 0.8935, 0.4591, 0.8935, 0.4591, 0.6935, 0.9613, 0.3812, 0.9613, 0.4375, 0.8171, 0.4375, 0.8171, 0.3812, 0.4807, 0.1188, 0.3365, 0.1188, 0.3365, 0.0625, 0.4807, 0.0625, 0.8483, 0.5, 0.8483, 0.5625, 0.8422, 0.5625, 0.8422, 0.5, 0.8543, 0.8812, 0.8543, 0.9375, 0.8483, 0.9375, 0.8483, 0.8812, 0.1442, 0.1188, 1.834e-08, 0.1188, 0.0, 0.0625, 0.1442, 0.0625, 0.6249, 0.3813, 0.6249, 0.4375, 0.4807, 0.4375, 0.4807, 0.3813, 0.6249, 0.325, 0.6249, 0.3813, 0.4807, 0.3813, 0.4807, 0.325, 0.1442, 0.175, 0.0, 0.175, 1.834e-08, 0.1188, 0.1442, 0.1188, 0.8543, 0.825, 0.8543, 0.8812, 0.8483, 0.8812, 0.8483, 0.825, 0.4807, 0.175, 0.3365, 0.175, 0.3365, 0.1188, 0.4807, 0.1188, 0.9613, 0.325, 0.9613, 0.3812, 0.8171, 0.3812, 0.8171, 0.325, 0.3365, 0.175, 0.1442, 0.175, 0.1442, 0.1188, 0.3365, 0.1188, 0.8171, 0.325, 0.8171, 0.3812, 0.6249, 0.3813, 0.6249, 0.325, 0.8483, 0.5625, 0.8483, 0.6188, 0.8422, 0.6188, 0.8422, 0.5625, 0.7762, 0.5, 0.7762, 0.7, 0.721, 0.7, 0.721, 0.5, 0.8302, 0.5, 0.8302, 0.7, 0.7762, 0.7, 0.7762, 0.5, 0.4725, 0.6935, 0.4725, 0.7509, 0.4689, 0.7509, 0.4689, 0.6935, 0.8543, 0.7, 0.8543, 0.5, 0.8579, 0.5, 0.8579, 0.7, 0.4689, 0.6935, 0.4689, 0.7509, 0.4652, 0.7509, 0.4652, 0.6935, 0.4798, 0.6935, 0.4798, 0.7498, 0.4762, 0.7498, 0.4762, 0.6935, 0.4762, 0.6935, 0.4762, 0.7498, 0.4725, 0.7498, 0.4725, 0.6935, 0.4591, 0.6935, 0.4591, 0.8935, 0.4555, 0.8935, 0.4555, 0.6935])
me_plane.materials.append(mat_taptex)
me_plane.use_remesh_preserve_volume = False
me_plane.use_remesh_preserve_attributes = False
me_plane.use_mirror_vertex_groups = False
me_plane.update()

# ---- objects
ob_sink = bpy.data.objects.new('Sink', me_circle)
ob_tap = bpy.data.objects.new('Tap', me_plane)

# ---- transforms, parenting, visibility, modifiers, constraints
ob_sink.location = (0.0, 0.0, 0.0)
ob_sink.scale = (0.1871, 0.1988, 1.83)
ob_sink.lineart.crease_threshold = 0.0
ob_tap.parent = ob_sink
ob_tap.matrix_parent_inverse = Matrix(((5.345, 0.0, 0.0, 0.0), (0.0, 5.031, 0.0, 0.0), (0.0, 0.0, 0.5463, 0.0), (0.0, 0.0, 0.0, 1.0)))
ob_tap.location = (-8.5, 0.0, 112.5)
ob_tap.scale = (0.03163, 0.125, 1.0)
ob_tap.lineart.crease_threshold = 0.0

# ---- collection membership
col_collection_1.objects.link(ob_sink)
col_collection_1.objects.link(ob_tap)

# ---- scene / render settings (as saved in the file)
scene.frame_start = 1; scene.frame_end = 250; scene.frame_set(1)
scene.render.engine = 'BLENDER_EEVEE_NEXT'
scene.render.resolution_percentage = 50
scene.render.dither_intensity = 0.0
scene.cycles.use_denoising = False
scene.cycles.samples = 128
scene.cycles.sampling_pattern = 'TABULATED_SOBOL'
scene.cycles.light_sampling_threshold = 0.0
scene.cycles.use_adaptive_sampling = False
scene.cycles.use_light_tree = False
scene.cycles.blur_glossy = 0.0
scene.cycles.sample_clamp_indirect = 0.0
scene.view_settings.view_transform = 'Standard'
scene.unit_settings.scale_length = 0.01
bpy.context.view_layer.update()

# ---- added for rendering (the .blend has no active camera and no usable light): camera, sun
cam_auto = bpy.data.cameras.new('AutoCamera')
cam_auto.lens = 50.0
cam_auto.sensor_width = 36.0
cam_auto.clip_end = 2538.05
ob_auto_camera = bpy.data.objects.new('AutoCamera', cam_auto)
scene.collection.objects.link(ob_auto_camera)
ob_auto_camera.location = (155.313, -173.542, 178.954)
ob_auto_camera.rotation_euler = (1.09748, -7.21219e-08, 0.694738)
scene.camera = ob_auto_camera
light_auto_sun = bpy.data.lights.new('AutoSun', 'SUN')
light_auto_sun.energy = 3.0
light_auto_sun.angle = 0.0523599
ob_auto_sun = bpy.data.objects.new('AutoSun', light_auto_sun)
scene.collection.objects.link(ob_auto_sun)
ob_auto_sun.rotation_euler = (0.872665, 0.174533, 0.523599)
bpy.context.view_layer.update()
